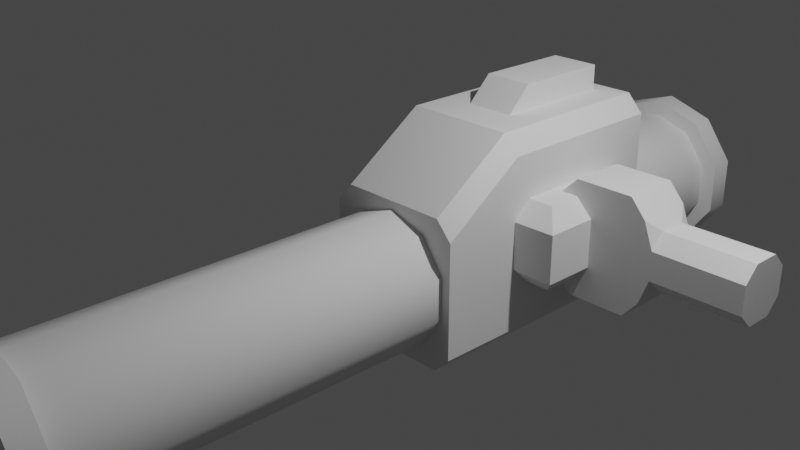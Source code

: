 # Source: rocket_launcher_2.blend  (saved by Blender 2.80.72; exported with 4.5.12 LTS)
import bpy
from mathutils import Matrix  # noqa: F401  (used for matrix-valued properties, if any)

bpy.ops.wm.read_factory_settings(use_empty=True)
scene = bpy.context.scene
scene.name = 'Scene'

# ---- collections
col_main = bpy.data.collections.new('Main'); scene.collection.children.link(col_main)
col_stuff = bpy.data.collections.new('Stuff'); scene.collection.children.link(col_stuff)
col_lights = bpy.data.collections.new('Lights'); col_stuff.children.link(col_lights)
col_cameras = bpy.data.collections.new('Cameras'); col_stuff.children.link(col_cameras)
col_prefabs = bpy.data.collections.new('Prefabs'); scene.collection.children.link(col_prefabs)
col_prefabs.hide_render = True
col_collection = bpy.data.collections.new('Collection'); scene.collection.children.link(col_collection)

# ---- materials (node trees are filled in below, after node groups)
mat_material = bpy.data.materials.new('Material')
mat_material.alpha_threshold = 0.0
mat_material.use_transparent_shadow = False
mat_material.roughness = 0.5
mat_material.line_color = (0.0, 0.0, 0.0, 1.0)

# ---- node groups
ng_auto_smooth = bpy.data.node_groups.new('Auto Smooth', 'GeometryNodeTree')
_s = ng_auto_smooth.interface.new_socket(name='Geometry', in_out='OUTPUT', socket_type='NodeSocketGeometry')
_s = ng_auto_smooth.interface.new_socket(name='Geometry', in_out='INPUT', socket_type='NodeSocketGeometry')
_s = ng_auto_smooth.interface.new_socket(name='Angle', in_out='INPUT', socket_type='NodeSocketFloat')
_s.subtype = 'ANGLE'
_s.min_value = 0.0
_s.max_value = 3.142
ng_auto_smooth.is_modifier = True
_N = ng_auto_smooth.nodes; _L = ng_auto_smooth.links
n0 = _N.new('NodeGroupOutput'); n0.name = 'Group Output'; n0.location = (480, -100)
n1 = _N.new('NodeGroupInput'); n1.name = 'Group Input'; n1.location = (-420, -300)
n2 = _N.new('NodeGroupInput'); n2.name = 'Group Input.001'; n2.location = (-60, -100)
n3 = _N.new('GeometryNodeSetShadeSmooth'); n3.name = 'Set Shade Smooth'; n3.location = (120, -100)
n3.domain = 'EDGE'
n4 = _N.new('GeometryNodeSetShadeSmooth'); n4.name = 'Set Shade Smooth.001'; n4.location = (300, -100)
n5 = _N.new('GeometryNodeInputMeshEdgeAngle'); n5.name = 'Edge Angle'; n5.location = (-420, -220)
n6 = _N.new('GeometryNodeInputEdgeSmooth'); n6.name = 'Is Edge Smooth'; n6.location = (-60, -160)
n7 = _N.new('GeometryNodeInputShadeSmooth'); n7.name = 'Is Face Smooth'; n7.location = (-240, -340)
n8 = _N.new('FunctionNodeBooleanMath'); n8.name = 'Boolean Math'; n8.location = (-60, -220)
n9 = _N.new('FunctionNodeCompare'); n9.name = 'Compare'; n9.location = (-240, -180)
n9.operation = 'LESS_EQUAL'
_L.new(n5.outputs[0], n9.inputs[0])
_L.new(n4.outputs[0], n0.inputs[0])
_L.new(n1.outputs[1], n9.inputs[1])
_L.new(n9.outputs[0], n8.inputs[0])
_L.new(n7.outputs[0], n8.inputs[1])
_L.new(n2.outputs[0], n3.inputs[0])
_L.new(n6.outputs[0], n3.inputs[1])
_L.new(n3.outputs[0], n4.inputs[0])
_L.new(n8.outputs[0], n3.inputs[2])
n0.is_active_output = True

# ---- material node trees
mat_material.use_nodes = True; mat_material.node_tree.nodes.clear()
_N = mat_material.node_tree.nodes; _L = mat_material.node_tree.links
n0 = _N.new('ShaderNodeOutputMaterial'); n0.name = 'Material Output'; n0.location = (300, 300)
n1 = _N.new('ShaderNodeBsdfPrincipled'); n1.name = 'Principled BSDF'; n1.location = (10, 300)
n1.distribution = 'GGX'
n1.subsurface_method = 'BURLEY'
n1.inputs[3].default_value = 1.45
n1.inputs[27].default_value = (0.0, 0.0, 0.0, 1.0)
n1.inputs[28].default_value = 1.0
_L.new(n1.outputs[0], n0.inputs[0])
n0.is_active_output = True

# ---- world
world_world = bpy.data.worlds.new('World'); scene.world = world_world
world_world.use_nodes = True; world_world.node_tree.nodes.clear()
_N = world_world.node_tree.nodes; _L = world_world.node_tree.links
n0 = _N.new('ShaderNodeOutputWorld'); n0.name = 'World Output'; n0.location = (300, 300)
n1 = _N.new('ShaderNodeBackground'); n1.name = 'Background'; n1.location = (10, 300)
n1.inputs[0].default_value = (0.05088, 0.05088, 0.05088, 1.0)
_L.new(n1.outputs[0], n0.inputs[0])
n0.is_active_output = True
world_world.color = (0.05088, 0.05088, 0.05088)
world_world.use_sun_shadow = False
world_world.sun_shadow_jitter_overblur = 0.0

# ---- cameras
cam_camera = bpy.data.cameras.new('Camera')
cam_camera.clip_end = 100.0
cam_camera.ortho_scale = 7.314
cam_camera.dof.focus_distance = 0.0
cam_camera.dof.aperture_fstop = 128.0

# ---- lights
light_light = bpy.data.lights.new('Light', 'POINT')
light_light.transmission_factor = 0.0
light_light.cutoff_distance = 30.0
light_light.energy = 1000.0
light_light.shadow_buffer_clip_start = 1.001
light_light.shadow_soft_size = 0.1
light_light.shadow_maximum_resolution = 0.002
light_light.use_absolute_resolution = True

# ---- meshes
me_circle = bpy.data.meshes.new('Circle')
me_circle.from_pydata([(0.0, 1.0, 5.0), (0.0, 8.345e-07, 5.0), (0.0, 1.0, 4.7), (0.0, 0.8, 4.7), (0.0, 0.8, -4.7), (0.0, 1.0, -4.7), (0.0, 1.0, -5.0), (0.0, -7.856e-07, -5.0), (0.0, 0.8, -0.8131)], [(0, 1), (2, 0), (3, 2), (8, 3), (5, 4), (6, 5), (7, 6), (4, 8)], [])
_uv = me_circle.uv_layers.new(name='UVMap')
_uv.uv.foreach_set('vector', [])
me_circle.use_remesh_preserve_volume = False
me_circle.use_remesh_preserve_attributes = False
me_circle.use_mirror_vertex_groups = False
me_circle.update()
me_cube = bpy.data.meshes.new('Cube')
me_cube.from_pydata([(-0.875, 3.013, 1.6), (-0.875, 3.013, -0.9), (-0.875, -0.1869, -0.9), (-0.875, -0.1869, 0.9), (-0.875, 0.8131, -0.9), (-0.875, 0.8131, 1.6), (0.675, 3.013, 1.6), (0.875, 3.013, 1.383), (0.875, 3.013, -0.7), (0.675, 3.013, -0.9), (0.675, -0.1869, -0.9), (0.875, -0.1869, -0.7), (0.875, -0.1869, 0.6813), (0.675, -0.1869, 0.9), (0.875, 0.8131, -0.7), (0.675, 0.8131, -0.9), (0.675, 0.8131, 1.6), (0.875, 0.8131, 1.382)], [], [(9, 15, 4, 1), (13, 16, 5, 3), (5, 0, 1, 4), (4, 2, 3, 5), (17, 14, 8, 7), (10, 11, 12, 13, 3, 2), (16, 6, 0, 5), (14, 17, 12, 11), (15, 10, 2, 4), (6, 16, 17, 7), (15, 9, 8, 14), (10, 15, 14, 11), (16, 13, 12, 17), (6, 7, 8, 9, 1, 0)])
me_cube.polygons.foreach_set('use_smooth', [True] * 14)
_uv = me_cube.uv_layers.new(name='UVMap')
_uv.uv.foreach_set('vector', [0.375, 0.5, 0.375, 0.5, 0.375, 0.5, 0.375, 0.5, 0.625, 0.75, 0.625, 0.5, 0.625, 0.5, 0.625, 0.75, 0.625, 0.5, 0.625, 0.5, 0.375, 0.5, 0.375, 0.5, 0.375, 0.5, 0.375, 0.75, 0.625, 0.75, 0.625, 0.5, 0.6032, 0.5, 0.395, 0.5, 0.395, 0.5, 0.6033, 0.5, 0.375, 0.75, 0.4028, 0.75, 0.5946, 0.75, 0.625, 0.75, 0.625, 0.75, 0.375, 0.75, 0.625, 0.5, 0.625, 0.5, 0.625, 0.5, 0.625, 0.5, 0.395, 0.5, 0.6032, 0.5, 0.5946, 0.75, 0.4028, 0.75, 0.375, 0.5, 0.375, 0.75, 0.375, 0.75, 0.375, 0.5, 0.625, 0.5, 0.625, 0.5, 0.6032, 0.5, 0.6033, 0.5, 0.375, 0.5, 0.375, 0.5, 0.395, 0.5, 0.395, 0.5, 0.375, 0.75, 0.375, 0.5, 0.395, 0.5, 0.4028, 0.75, 0.625, 0.5, 0.625, 0.75, 0.5946, 0.75, 0.6032, 0.5, 0.625, 0.5, 0.6033, 0.5, 0.395, 0.5, 0.375, 0.5, 0.375, 0.5, 0.625, 0.5])
me_cube.use_remesh_preserve_volume = False
me_cube.use_remesh_preserve_attributes = False
me_cube.use_mirror_vertex_groups = False
me_cube.update()
me_cube_005 = bpy.data.meshes.new('Cube.005')
me_cube_005.from_pydata([(-0.3, -0.9, -0.3), (-0.3, -0.3, 0.3), (-0.3, 0.9, -0.3), (-0.3, 0.9, 0.3), (0.3, -0.9, -0.3), (0.3, -0.3, 0.3), (0.3, 0.9, -0.3), (0.3, 0.9, 0.3)], [], [(0, 1, 3, 2), (2, 3, 7, 6), (6, 7, 5, 4), (4, 5, 1, 0), (2, 6, 4, 0), (7, 3, 1, 5)])
_uv = me_cube_005.uv_layers.new(name='UVMap')
_uv.uv.foreach_set('vector', [0.375, 0.0, 0.625, 0.0, 0.625, 0.25, 0.375, 0.25, 0.375, 0.25, 0.625, 0.25, 0.625, 0.5, 0.375, 0.5, 0.375, 0.5, 0.625, 0.5, 0.625, 0.75, 0.375, 0.75, 0.375, 0.75, 0.625, 0.75, 0.625, 1.0, 0.375, 1.0, 0.125, 0.5, 0.375, 0.5, 0.375, 0.75, 0.125, 0.75, 0.625, 0.5, 0.875, 0.5, 0.875, 0.75, 0.625, 0.75])
me_cube_005.use_remesh_preserve_volume = False
me_cube_005.use_remesh_preserve_attributes = False
me_cube_005.use_mirror_vertex_groups = False
me_cube_005.update()
me_cube_006 = bpy.data.meshes.new('Cube.006')
me_cube_006.from_pydata([(0.5, -1.1, 0.2897), (0.5, 0.8, 0.2897), (-0.5, -0.8767, -0.5), (-0.5, -1.1, -0.2767), (-0.5, -1.1, 0.2767), (-0.5, -0.8767, 0.5), (-0.5, 0.8, -0.2767), (-0.5, 0.5767, -0.5), (-0.5, 0.5767, 0.5), (-0.5, 0.8, 0.2767), (0.5, -1.1, -0.2897), (0.2897, -0.8767, -0.5), (0.2897, -0.8767, 0.5), (0.2897, 0.5767, -0.5), (0.5, 0.8, -0.2897), (0.2897, 0.5767, 0.5)], [], [(10, 0, 4, 3), (15, 8, 5, 12), (6, 9, 1, 14), (14, 1, 0, 10), (10, 11, 13, 14), (1, 15, 12, 0), (2, 3, 4, 5, 8, 9, 6, 7), (6, 14, 13, 7), (10, 3, 2, 11), (12, 5, 4, 0), (1, 9, 8, 15), (7, 13, 11, 2)])
me_cube_006.polygons.foreach_set('use_smooth', [True] * 12)
_uv = me_cube_006.uv_layers.new(name='UVMap')
_uv.uv.foreach_set('vector', [0.4276, 0.75, 0.5724, 0.75, 0.5692, 1.0, 0.4308, 1.0, 0.6776, 0.5558, 0.875, 0.5558, 0.875, 0.6942, 0.6776, 0.6942, 0.4308, 0.25, 0.5692, 0.25, 0.5724, 0.5, 0.4276, 0.5, 0.4276, 0.5, 0.5724, 0.5, 0.5724, 0.75, 0.4276, 0.75, 0.4276, 0.75, 0.3224, 0.6942, 0.3224, 0.5558, 0.4276, 0.5, 0.5724, 0.5, 0.6776, 0.5558, 0.6776, 0.6942, 0.5724, 0.75, 0.375, 0.05582, 0.4308, 0.0, 0.5692, 0.0, 0.625, 0.05582, 0.625, 0.1942, 0.5692, 0.25, 0.4308, 0.25, 0.375, 0.1942, 0.4308, 0.25, 0.4276, 0.5, 0.375, 0.4474, 0.375, 0.25, 0.4276, 0.75, 0.4308, 1.0, 0.375, 1.0, 0.375, 0.8026, 0.6776, 0.6942, 0.875, 0.6942, 0.875, 0.75, 0.6776, 0.75, 0.5724, 0.5, 0.5692, 0.25, 0.625, 0.25, 0.625, 0.4474, 0.125, 0.5558, 0.3224, 0.5558, 0.3224, 0.6942, 0.125, 0.6942])
me_cube_006.use_remesh_preserve_volume = False
me_cube_006.use_remesh_preserve_attributes = False
me_cube_006.use_mirror_vertex_groups = False
me_cube_006.update()
me_cube_007 = bpy.data.meshes.new('Cube.007')
me_cube_007.from_pydata([(-1.0, -0.5, -1.0), (-1.0, -0.5, 1.0), (-1.0, 0.5, -1.0), (-1.0, 0.5, 1.0), (2.029, 0.5, 0.0), (2.029, -0.5, 0.0), (-0.7, -0.5, 0.0), (-1.0, -0.5, 0.5), (-1.0, 0.5, 0.5), (-0.7, 0.5, 0.0), (-1.0, -0.5, -0.5), (0.4571, 0.5, 0.0), (-1.0, 0.5, -0.5), (0.4571, -0.5, 0.0), (-1.5, -0.5, 0.5), (-1.5, 0.5, 0.5), (-1.5, -0.5, -0.5), (-1.5, 0.5, -0.5), (0.0173, -0.5, 1.0), (0.0173, -0.5, 0.5), (0.0173, 0.5, 0.5), (0.0173, -0.5, -0.5), (0.0173, 0.5, 0.0), (0.0173, 0.5, 1.0), (0.0173, 0.5, -0.5), (0.0173, -0.5, -1.0), (0.0173, -0.5, 0.0), (0.0173, 0.5, -1.0), (2.029, 0.5, 0.2446), (2.029, 0.2446, 0.5), (2.029, -0.2446, 0.5), (2.029, -0.5, 0.2446), (0.4571, 0.2446, 0.5), (0.4571, 0.5, 0.2446), (0.2884, 0.5, 0.6918), (0.4571, -0.5, 0.2446), (0.4571, -0.2446, 0.5), (0.2884, -0.5, 0.6918), (0.4571, 0.5, -0.2446), (0.4571, 0.2446, -0.5), (0.2884, 0.5, -0.6918), (0.4571, -0.2446, -0.5), (0.4571, -0.5, -0.2446), (0.2884, -0.5, -0.6918), (2.029, 0.2446, -0.5), (2.029, 0.5, -0.2446), (2.029, -0.5, -0.2446), (2.029, -0.2446, -0.5)], [], [(3, 8, 15), (8, 3, 23, 20), (13, 35, 19, 26), (2, 17, 12), (35, 13, 5, 31), (41, 39, 44, 47), (27, 24, 38, 40), (21, 25, 43, 42), (6, 9, 12, 10), (9, 22, 24, 12), (11, 33, 28, 4), (37, 18, 19, 35), (4, 5, 46, 47, 44, 45), (9, 8, 20, 22), (24, 22, 11, 38), (12, 24, 27, 2), (6, 7, 8, 9), (14, 1, 3, 15), (16, 17, 2, 0), (8, 7, 14, 15), (7, 1, 14), (12, 17, 16, 10), (10, 16, 0), (40, 39, 41, 43, 25, 27), (25, 21, 10, 0), (19, 18, 1, 7), (38, 11, 4, 45), (21, 26, 6, 10), (32, 34, 23, 18, 37, 36), (26, 19, 7, 6), (18, 23, 3, 1), (27, 25, 0, 2), (13, 42, 46, 5), (22, 20, 33, 11), (4, 28, 29, 30, 31, 5), (13, 26, 21, 42), (43, 41, 42), (34, 32, 33), (38, 39, 40), (32, 36, 30, 29), (30, 36, 35, 31), (47, 46, 42, 41), (29, 28, 33, 32), (35, 36, 37), (45, 44, 39, 38), (34, 33, 20, 23)])
_uv = me_cube_007.uv_layers.new(name='UVMap')
_uv.uv.foreach_set('vector', [0.625, 0.25, 0.5625, 0.25, 0.5625, 0.25, 0.5625, 0.25, 0.625, 0.25, 0.625, 0.4486, 0.5625, 0.4028, 0.5, 0.75, 0.5306, 0.75, 0.5625, 0.8472, 0.5, 0.8599, 0.625, 0.25, 0.5625, 0.25, 0.5625, 0.25, 0.5306, 0.75, 0.5, 0.75, 0.5, 0.75, 0.5306, 0.75, 0.5625, 0.6861, 0.5625, 0.5639, 0.5625, 0.5639, 0.5625, 0.6861, 0.625, 0.4486, 0.5625, 0.4028, 0.5306, 0.5, 0.5865, 0.4803, 0.5625, 0.8472, 0.625, 0.75, 0.5865, 0.75, 0.5625, 0.75, 0.5, 0.0, 0.5, 0.25, 0.5625, 0.25, 0.5625, 0.0, 0.5, 0.25, 0.5, 0.3901, 0.5625, 0.4028, 0.5625, 0.25, 0.5, 0.5, 0.5306, 0.5, 0.5306, 0.5, 0.5, 0.5, 0.5865, 0.7697, 0.625, 0.8014, 0.5625, 0.8472, 0.5306, 0.75, 0.5, 0.5, 0.5, 0.75, 0.5306, 0.75, 0.5625, 0.6861, 0.5625, 0.5639, 0.5306, 0.5, 0.5, 0.25, 0.5625, 0.25, 0.5625, 0.4028, 0.5, 0.3901, 0.5625, 0.4028, 0.5, 0.3901, 0.5, 0.5, 0.5306, 0.5, 0.5625, 0.25, 0.5625, 0.4028, 0.625, 0.4486, 0.625, 0.25, 0.5, 0.0, 0.5625, 0.0, 0.5625, 0.25, 0.5, 0.25, 0.5625, 0.0, 0.625, 0.0, 0.625, 0.25, 0.5625, 0.25, 0.5625, 0.0, 0.5625, 0.25, 0.625, 0.25, 0.625, 0.0, 0.5625, 0.25, 0.5625, 0.0, 0.5625, 0.0, 0.5625, 0.25, 0.5625, 1.0, 0.625, 1.0, 0.5625, 1.0, 0.5625, 0.25, 0.5625, 0.25, 0.5625, 0.0, 0.5625, 0.0, 0.5625, 1.0, 0.5625, 1.0, 0.625, 1.0, 0.5865, 0.5, 0.5625, 0.5639, 0.5625, 0.6861, 0.5865, 0.75, 0.625, 0.75, 0.625, 0.5, 0.625, 0.8014, 0.5625, 0.8472, 0.5625, 1.0, 0.625, 1.0, 0.5625, 0.8472, 0.625, 0.8014, 0.625, 1.0, 0.5625, 1.0, 0.5306, 0.5, 0.5, 0.5, 0.5, 0.5, 0.5306, 0.5, 0.5625, 0.8472, 0.5, 0.8599, 0.5, 1.0, 0.5625, 1.0, 0.5625, 0.5639, 0.5865, 0.5, 0.625, 0.5, 0.625, 0.75, 0.5865, 0.75, 0.5625, 0.6861, 0.5, 0.8599, 0.5625, 0.8472, 0.5625, 1.0, 0.5, 1.0, 0.6764, 0.75, 0.6764, 0.5, 0.875, 0.5, 0.875, 0.75, 0.6764, 0.5, 0.6764, 0.75, 0.875, 0.75, 0.875, 0.5, 0.5, 0.75, 0.5306, 0.75, 0.5306, 0.75, 0.5, 0.75, 0.5, 0.3901, 0.5625, 0.4028, 0.5306, 0.5, 0.5, 0.5, 0.5, 0.5, 0.5306, 0.5, 0.5625, 0.5639, 0.5625, 0.6861, 0.5306, 0.75, 0.5, 0.75, 0.5, 0.75, 0.5, 0.8599, 0.5625, 0.8472, 0.5306, 0.75, 0.5865, 0.75, 0.5625, 0.6861, 0.5625, 0.75, 0.5865, 0.5, 0.5625, 0.5639, 0.5625, 0.5, 0.5306, 0.5, 0.5625, 0.5, 0.5625, 0.4627, 0.5625, 0.5639, 0.5625, 0.6861, 0.5625, 0.6861, 0.5625, 0.5639, 0.5625, 0.6861, 0.5625, 0.6861, 0.5306, 0.75, 0.5306, 0.75, 0.5625, 0.6861, 0.5306, 0.75, 0.5306, 0.75, 0.5625, 0.6861, 0.5625, 0.5639, 0.5306, 0.5, 0.5306, 0.5, 0.5625, 0.5639, 0.5306, 0.75, 0.5625, 0.75, 0.5625, 0.7873, 0.5306, 0.5, 0.5625, 0.5639, 0.5625, 0.5639, 0.5306, 0.5, 0.5865, 0.5, 0.5625, 0.5, 0.5625, 0.4028, 0.625, 0.5])
me_cube_007.use_remesh_preserve_volume = False
me_cube_007.use_remesh_preserve_attributes = False
me_cube_007.use_mirror_vertex_groups = False
me_cube_007.update()
me_cube_004 = bpy.data.meshes.new('Cube.004')
me_cube_004.from_pydata([(1.0, 1.0, 1.0), (1.0, 1.0, -1.0), (1.0, -1.0, 1.0), (1.0, -1.0, -1.0), (-1.0, 1.0, 1.0), (-1.0, 1.0, -1.0), (-1.0, -1.0, 1.0), (-1.0, -1.0, -1.0)], [], [(0, 4, 6, 2), (3, 2, 6, 7), (7, 6, 4, 5), (5, 1, 3, 7), (1, 0, 2, 3), (5, 4, 0, 1)])
_uv = me_cube_004.uv_layers.new(name='UVMap')
_uv.uv.foreach_set('vector', [0.375, 0.0, 0.625, 0.0, 0.625, 0.25, 0.375, 0.25, 0.375, 0.25, 0.625, 0.25, 0.625, 0.5, 0.375, 0.5, 0.375, 0.5, 0.625, 0.5, 0.625, 0.75, 0.375, 0.75, 0.375, 0.75, 0.625, 0.75, 0.625, 1.0, 0.375, 1.0, 0.125, 0.5, 0.375, 0.5, 0.375, 0.75, 0.125, 0.75, 0.625, 0.5, 0.875, 0.5, 0.875, 0.75, 0.625, 0.75])
me_cube_004.materials.append(mat_material)
me_cube_004.use_remesh_preserve_volume = False
me_cube_004.use_remesh_preserve_attributes = False
me_cube_004.use_mirror_vertex_groups = False
me_cube_004.update()
me_cube_001 = bpy.data.meshes.new('Cube.001')
me_cube_001.from_pydata([(1.0, 1.0, -1.0), (1.0, -1.0, -1.0), (-1.0, 1.0, -1.0), (0.0, 0.0, 1.0), (-1.0, -1.0, -1.0)], [], [(1, 3, 4), (4, 3, 2), (2, 0, 1, 4), (0, 3, 1), (2, 3, 0)])
_uv = me_cube_001.uv_layers.new(name='UVMap')
_uv.uv.foreach_set('vector', [0.375, 0.25, 0.625, 0.5, 0.375, 0.5, 0.375, 0.5, 0.625, 0.75, 0.375, 0.75, 0.375, 0.75, 0.625, 0.75, 0.625, 1.0, 0.375, 1.0, 0.125, 0.5, 0.375, 0.75, 0.125, 0.75, 0.625, 0.5, 0.875, 0.75, 0.625, 0.75])
me_cube_001.materials.append(mat_material)
me_cube_001.use_remesh_preserve_volume = False
me_cube_001.use_remesh_preserve_attributes = False
me_cube_001.use_mirror_vertex_groups = False
me_cube_001.update()
me_cylinder_001 = bpy.data.meshes.new('Cylinder.001')
me_cylinder_001.from_pydata([(0.0, 1.0, -1.0), (0.0, 1.0, 1.0), (0.1951, 0.9808, -1.0), (0.1951, 0.9808, 1.0), (0.3827, 0.9239, -1.0), (0.3827, 0.9239, 1.0), (0.5556, 0.8315, -1.0), (0.5556, 0.8315, 1.0), (0.7071, 0.7071, -1.0), (0.7071, 0.7071, 1.0), (0.8315, 0.5556, -1.0), (0.8315, 0.5556, 1.0), (0.9239, 0.3827, -1.0), (0.9239, 0.3827, 1.0), (0.9808, 0.1951, -1.0), (0.9808, 0.1951, 1.0), (1.0, 7.55e-08, -1.0), (1.0, 7.55e-08, 1.0), (0.9808, -0.1951, -1.0), (0.9808, -0.1951, 1.0), (0.9239, -0.3827, -1.0), (0.9239, -0.3827, 1.0), (0.8315, -0.5556, -1.0), (0.8315, -0.5556, 1.0), (0.7071, -0.7071, -1.0), (0.7071, -0.7071, 1.0), (0.5556, -0.8315, -1.0), (0.5556, -0.8315, 1.0), (0.3827, -0.9239, -1.0), (0.3827, -0.9239, 1.0), (0.1951, -0.9808, -1.0), (0.1951, -0.9808, 1.0), (-3.258e-07, -1.0, -1.0), (-3.258e-07, -1.0, 1.0), (-0.1951, -0.9808, -1.0), (-0.1951, -0.9808, 1.0), (-0.3827, -0.9239, -1.0), (-0.3827, -0.9239, 1.0), (-0.5556, -0.8315, -1.0), (-0.5556, -0.8315, 1.0), (-0.7071, -0.7071, -1.0), (-0.7071, -0.7071, 1.0), (-0.8315, -0.5556, -1.0), (-0.8315, -0.5556, 1.0), (-0.9239, -0.3827, -1.0), (-0.9239, -0.3827, 1.0), (-0.9808, -0.1951, -1.0), (-0.9808, -0.1951, 1.0), (-1.0, 9.656e-07, -1.0), (-1.0, 9.656e-07, 1.0), (-0.9808, 0.1951, -1.0), (-0.9808, 0.1951, 1.0), (-0.9239, 0.3827, -1.0), (-0.9239, 0.3827, 1.0), (-0.8315, 0.5556, -1.0), (-0.8315, 0.5556, 1.0), (-0.7071, 0.7071, -1.0), (-0.7071, 0.7071, 1.0), (-0.5556, 0.8315, -1.0), (-0.5556, 0.8315, 1.0), (-0.3827, 0.9239, -1.0), (-0.3827, 0.9239, 1.0), (-0.1951, 0.9808, -1.0), (-0.1951, 0.9808, 1.0)], [], [(0, 1, 3, 2), (2, 3, 5, 4), (4, 5, 7, 6), (6, 7, 9, 8), (8, 9, 11, 10), (10, 11, 13, 12), (12, 13, 15, 14), (14, 15, 17, 16), (16, 17, 19, 18), (18, 19, 21, 20), (20, 21, 23, 22), (22, 23, 25, 24), (24, 25, 27, 26), (26, 27, 29, 28), (28, 29, 31, 30), (30, 31, 33, 32), (32, 33, 35, 34), (34, 35, 37, 36), (36, 37, 39, 38), (38, 39, 41, 40), (40, 41, 43, 42), (42, 43, 45, 44), (44, 45, 47, 46), (46, 47, 49, 48), (48, 49, 51, 50), (50, 51, 53, 52), (52, 53, 55, 54), (54, 55, 57, 56), (56, 57, 59, 58), (58, 59, 61, 60), (3, 1, 63, 61, 59, 57, 55, 53, 51, 49, 47, 45, 43, 41, 39, 37, 35, 33, 31, 29, 27, 25, 23, 21, 19, 17, 15, 13, 11, 9, 7, 5), (60, 61, 63, 62), (62, 63, 1, 0), (0, 2, 4, 6, 8, 10, 12, 14, 16, 18, 20, 22, 24, 26, 28, 30, 32, 34, 36, 38, 40, 42, 44, 46, 48, 50, 52, 54, 56, 58, 60, 62)])
_uv = me_cylinder_001.uv_layers.new(name='UVMap')
_uv.uv.foreach_set('vector', [1.0, 0.5, 1.0, 1.0, 0.9688, 1.0, 0.9688, 0.5, 0.9688, 0.5, 0.9688, 1.0, 0.9375, 1.0, 0.9375, 0.5, 0.9375, 0.5, 0.9375, 1.0, 0.9062, 1.0, 0.9062, 0.5, 0.9062, 0.5, 0.9062, 1.0, 0.875, 1.0, 0.875, 0.5, 0.875, 0.5, 0.875, 1.0, 0.8438, 1.0, 0.8438, 0.5, 0.8438, 0.5, 0.8438, 1.0, 0.8125, 1.0, 0.8125, 0.5, 0.8125, 0.5, 0.8125, 1.0, 0.7812, 1.0, 0.7812, 0.5, 0.7812, 0.5, 0.7812, 1.0, 0.75, 1.0, 0.75, 0.5, 0.75, 0.5, 0.75, 1.0, 0.7188, 1.0, 0.7188, 0.5, 0.7188, 0.5, 0.7188, 1.0, 0.6875, 1.0, 0.6875, 0.5, 0.6875, 0.5, 0.6875, 1.0, 0.6562, 1.0, 0.6562, 0.5, 0.6562, 0.5, 0.6562, 1.0, 0.625, 1.0, 0.625, 0.5, 0.625, 0.5, 0.625, 1.0, 0.5938, 1.0, 0.5938, 0.5, 0.5938, 0.5, 0.5938, 1.0, 0.5625, 1.0, 0.5625, 0.5, 0.5625, 0.5, 0.5625, 1.0, 0.5312, 1.0, 0.5312, 0.5, 0.5312, 0.5, 0.5312, 1.0, 0.5, 1.0, 0.5, 0.5, 0.5, 0.5, 0.5, 1.0, 0.4688, 1.0, 0.4688, 0.5, 0.4688, 0.5, 0.4688, 1.0, 0.4375, 1.0, 0.4375, 0.5, 0.4375, 0.5, 0.4375, 1.0, 0.4062, 1.0, 0.4062, 0.5, 0.4062, 0.5, 0.4062, 1.0, 0.375, 1.0, 0.375, 0.5, 0.375, 0.5, 0.375, 1.0, 0.3438, 1.0, 0.3438, 0.5, 0.3438, 0.5, 0.3438, 1.0, 0.3125, 1.0, 0.3125, 0.5, 0.3125, 0.5, 0.3125, 1.0, 0.2812, 1.0, 0.2812, 0.5, 0.2812, 0.5, 0.2812, 1.0, 0.25, 1.0, 0.25, 0.5, 0.25, 0.5, 0.25, 1.0, 0.2188, 1.0, 0.2188, 0.5, 0.2188, 0.5, 0.2188, 1.0, 0.1875, 1.0, 0.1875, 0.5, 0.1875, 0.5, 0.1875, 1.0, 0.1562, 1.0, 0.1562, 0.5, 0.1562, 0.5, 0.1562, 1.0, 0.125, 1.0, 0.125, 0.5, 0.125, 0.5, 0.125, 1.0, 0.09375, 1.0, 0.09375, 0.5, 0.09375, 0.5, 0.09375, 1.0, 0.0625, 1.0, 0.0625, 0.5, 0.2968, 0.4854, 0.25, 0.49, 0.2032, 0.4854, 0.1582, 0.4717, 0.1167, 0.4496, 0.08029, 0.4197, 0.05045, 0.3833, 0.02827, 0.3418, 0.01461, 0.2968, 0.01, 0.25, 0.01461, 0.2032, 0.02827, 0.1582, 0.05045, 0.1167, 0.08029, 0.08029, 0.1167, 0.05045, 0.1582, 0.02827, 0.2032, 0.01461, 0.25, 0.01, 0.2968, 0.01461, 0.3418, 0.02827, 0.3833, 0.05045, 0.4197, 0.08029, 0.4496, 0.1167, 0.4717, 0.1582, 0.4854, 0.2032, 0.49, 0.25, 0.4854, 0.2968, 0.4717, 0.3418, 0.4496, 0.3833, 0.4197, 0.4197, 0.3833, 0.4496, 0.3418, 0.4717, 0.0625, 0.5, 0.0625, 1.0, 0.03125, 1.0, 0.03125, 0.5, 0.03125, 0.5, 0.03125, 1.0, 0.0, 1.0, 0.0, 0.5, 0.75, 0.49, 0.7968, 0.4854, 0.8418, 0.4717, 0.8833, 0.4496, 0.9197, 0.4197, 0.9496, 0.3833, 0.9717, 0.3418, 0.9854, 0.2968, 0.99, 0.25, 0.9854, 0.2032, 0.9717, 0.1582, 0.9496, 0.1167, 0.9197, 0.08029, 0.8833, 0.05045, 0.8418, 0.02827, 0.7968, 0.01461, 0.75, 0.01, 0.7032, 0.01461, 0.6582, 0.02827, 0.6167, 0.05045, 0.5803, 0.08029, 0.5504, 0.1167, 0.5283, 0.1582, 0.5146, 0.2032, 0.51, 0.25, 0.5146, 0.2968, 0.5283, 0.3418, 0.5504, 0.3833, 0.5803, 0.4197, 0.6167, 0.4496, 0.6582, 0.4717, 0.7032, 0.4854])
me_cylinder_001.use_remesh_preserve_volume = False
me_cylinder_001.use_remesh_preserve_attributes = False
me_cylinder_001.use_mirror_vertex_groups = False
me_cylinder_001.update()
me_cylinder_002 = bpy.data.meshes.new('Cylinder.002')
me_cylinder_002.from_pydata([(0.4142, 1.0, -1.0), (0.4142, 1.0, 1.0), (1.0, 0.4142, -1.0), (1.0, 0.4142, 1.0), (1.0, -0.4142, -1.0), (1.0, -0.4142, 1.0), (0.4142, -1.0, -1.0), (0.4142, -1.0, 1.0), (-0.4142, -1.0, -1.0), (-0.4142, -1.0, 1.0), (-1.0, -0.4142, -1.0), (-1.0, -0.4142, 1.0), (-1.0, 0.4142, -1.0), (-1.0, 0.4142, 1.0), (-0.4142, 1.0, -1.0), (-0.4142, 1.0, 1.0)], [], [(0, 1, 3, 2), (2, 3, 5, 4), (4, 5, 7, 6), (6, 7, 9, 8), (8, 9, 11, 10), (10, 11, 13, 12), (3, 1, 15, 13, 11, 9, 7, 5), (12, 13, 15, 14), (14, 15, 1, 0), (0, 2, 4, 6, 8, 10, 12, 14)])
_uv = me_cylinder_002.uv_layers.new(name='UVMap')
_uv.uv.foreach_set('vector', [1.0, 0.5, 1.0, 1.0, 0.875, 1.0, 0.875, 0.5, 0.875, 0.5, 0.875, 1.0, 0.75, 1.0, 0.75, 0.5, 0.75, 0.5, 0.75, 1.0, 0.625, 1.0, 0.625, 0.5, 0.625, 0.5, 0.625, 1.0, 0.5, 1.0, 0.5, 0.5, 0.5, 0.5, 0.5, 1.0, 0.375, 1.0, 0.375, 0.5, 0.375, 0.5, 0.375, 1.0, 0.25, 1.0, 0.25, 0.5, 0.4197, 0.4197, 0.25, 0.49, 0.08029, 0.4197, 0.01, 0.25, 0.08029, 0.08029, 0.25, 0.01, 0.4197, 0.08029, 0.49, 0.25, 0.25, 0.5, 0.25, 1.0, 0.125, 1.0, 0.125, 0.5, 0.125, 0.5, 0.125, 1.0, 0.0, 1.0, 0.0, 0.5, 0.75, 0.49, 0.9197, 0.4197, 0.99, 0.25, 0.9197, 0.08029, 0.75, 0.01, 0.5803, 0.08029, 0.51, 0.25, 0.5803, 0.4197])
me_cylinder_002.use_remesh_preserve_volume = False
me_cylinder_002.use_remesh_preserve_attributes = False
me_cylinder_002.use_mirror_vertex_groups = False
me_cylinder_002.update()
me_cube_002 = bpy.data.meshes.new('Cube.002')
me_cube_002.from_pydata([(0.9, 1.0, 0.9), (0.9, 0.9, 1.0), (1.0, 0.9, 0.9), (0.9, 0.9, -1.0), (0.9, 1.0, -0.9), (1.0, 0.9, -0.9), (1.0, -0.9, 0.9), (0.9, -0.9, 1.0), (0.9, -1.0, 0.9), (1.0, -0.9, -0.9), (0.9, -1.0, -0.9), (0.9, -0.9, -1.0), (-0.9, 1.0, 0.9), (-1.0, 0.9, 0.9), (-0.9, 0.9, 1.0), (-1.0, 0.9, -0.9), (-0.9, 1.0, -0.9), (-0.9, 0.9, -1.0), (-1.0, -0.9, 0.9), (-0.9, -1.0, 0.9), (-0.9, -0.9, 1.0), (-0.9, -0.9, -1.0), (-0.9, -1.0, -0.9), (-1.0, -0.9, -0.9)], [], [(17, 3, 11, 21), (23, 18, 13, 15), (10, 8, 19, 22), (1, 14, 20, 7), (5, 2, 6, 9), (0, 1, 2), (3, 4, 5), (6, 7, 8), (9, 10, 11), (12, 13, 14), (15, 16, 17), (18, 19, 20), (21, 22, 23), (17, 21, 23, 15), (3, 17, 16, 4), (2, 5, 4, 0), (22, 19, 18, 23), (8, 10, 9, 6), (12, 16, 15, 13), (7, 20, 19, 8), (1, 7, 6, 2), (21, 11, 10, 22), (20, 14, 13, 18), (14, 1, 0, 12), (11, 3, 5, 9), (16, 12, 0, 4)])
_uv = me_cube_002.uv_layers.new(name='UVMap')
_uv.uv.foreach_set('vector', [0.3875, 0.7625, 0.6125, 0.7625, 0.6125, 0.9875, 0.3875, 0.9875, 0.3875, 0.5125, 0.6125, 0.5125, 0.6125, 0.7375, 0.3875, 0.7375, 0.3875, 0.2625, 0.6125, 0.2625, 0.6125, 0.4875, 0.3875, 0.4875, 0.3875, 0.0125, 0.6125, 0.0125, 0.6125, 0.2375, 0.3875, 0.2375, 0.1375, 0.5125, 0.3625, 0.5125, 0.3625, 0.7375, 0.1375, 0.7375, 0.8625, 0.7375, 0.875, 0.7375, 0.8625, 0.75, 0.6125, 0.7625, 0.6125, 0.75, 0.625, 0.7625, 0.3625, 0.7375, 0.375, 0.7375, 0.3625, 0.75, 0.1375, 0.7375, 0.1375, 0.75, 0.125, 0.7375, 0.8625, 0.5125, 0.8625, 0.5, 0.875, 0.5125, 0.3875, 0.7375, 0.3875, 0.75, 0.375, 0.7375, 0.6125, 0.5125, 0.6125, 0.5, 0.625, 0.5125, 0.3875, 0.9875, 0.3875, 1.0, 0.375, 0.9875, 0.3875, 0.7625, 0.3875, 0.9875, 0.375, 0.9875, 0.375, 0.7625, 0.6125, 0.7625, 0.3875, 0.7625, 0.3875, 0.75, 0.6125, 0.75, 0.3625, 0.5125, 0.1375, 0.5125, 0.1375, 0.5, 0.3625, 0.5, 0.3875, 0.4875, 0.6125, 0.4875, 0.6125, 0.5125, 0.3875, 0.5125, 0.6125, 0.2625, 0.3875, 0.2625, 0.3875, 0.25, 0.6125, 0.25, 0.8625, 0.5125, 0.6375, 0.5125, 0.6375, 0.5, 0.8625, 0.5, 0.3875, 0.2375, 0.6125, 0.2375, 0.6125, 0.25, 0.3875, 0.25, 0.3875, 0.0125, 0.3875, 0.2375, 0.375, 0.2375, 0.375, 0.0125, 0.3875, 0.9875, 0.6125, 0.9875, 0.6125, 1.0, 0.3875, 1.0, 0.6125, 0.2375, 0.6125, 0.0125, 0.625, 0.0125, 0.625, 0.2375, 0.6125, 0.0125, 0.3875, 0.0125, 0.3875, 0.0, 0.6125, 0.0, 0.6125, 0.9875, 0.6125, 0.7625, 0.625, 0.7625, 0.625, 0.9875, 0.6375, 0.5125, 0.8625, 0.5125, 0.8625, 0.7375, 0.6375, 0.7375])
me_cube_002.materials.append(mat_material)
me_cube_002.use_remesh_preserve_volume = False
me_cube_002.use_remesh_preserve_attributes = False
me_cube_002.use_mirror_vertex_groups = False
me_cube_002.update()
me_cube_003 = bpy.data.meshes.new('Cube.003')
me_cube_003.from_pydata([(1.0, 0.75, 1.0), (0.75, 1.0, 1.0), (0.75, 1.0, -1.0), (1.0, 0.75, -1.0), (0.75, -1.0, 1.0), (1.0, -0.75, 1.0), (1.0, -0.75, -1.0), (0.75, -1.0, -1.0), (-0.75, 1.0, 1.0), (-1.0, 0.75, 1.0), (-1.0, 0.75, -1.0), (-0.75, 1.0, -1.0), (-1.0, -0.75, 1.0), (-0.75, -1.0, 1.0), (-0.75, -1.0, -1.0), (-1.0, -0.75, -1.0)], [], [(10, 11, 2, 3, 6, 7, 14, 15), (15, 12, 9, 10), (7, 4, 13, 14), (0, 1, 8, 9, 12, 13, 4, 5), (3, 0, 5, 6), (0, 3, 2, 1), (14, 13, 12, 15), (4, 7, 6, 5), (8, 11, 10, 9), (11, 8, 1, 2)])
_uv = me_cube_003.uv_layers.new(name='UVMap')
_uv.uv.foreach_set('vector', [0.375, 0.7812, 0.4062, 0.75, 0.5938, 0.75, 0.625, 0.7812, 0.625, 0.9688, 0.5938, 1.0, 0.4062, 1.0, 0.375, 0.9688, 0.375, 0.5312, 0.625, 0.5312, 0.625, 0.7188, 0.375, 0.7188, 0.375, 0.2812, 0.625, 0.2812, 0.625, 0.4688, 0.375, 0.4688, 0.375, 0.03125, 0.4062, 0.0, 0.5938, 0.0, 0.625, 0.03125, 0.625, 0.2188, 0.5938, 0.25, 0.4062, 0.25, 0.375, 0.2188, 0.125, 0.5312, 0.375, 0.5312, 0.375, 0.7188, 0.125, 0.7188, 0.375, 0.5312, 0.125, 0.5312, 0.125, 0.5, 0.375, 0.5, 0.375, 0.4688, 0.625, 0.4688, 0.625, 0.5312, 0.375, 0.5312, 0.625, 0.2812, 0.375, 0.2812, 0.375, 0.25, 0.625, 0.25, 0.875, 0.5312, 0.625, 0.5312, 0.625, 0.5, 0.875, 0.5, 0.625, 0.5312, 0.875, 0.5312, 0.875, 0.7188, 0.625, 0.7188])
me_cube_003.materials.append(mat_material)
me_cube_003.use_remesh_preserve_volume = False
me_cube_003.use_remesh_preserve_attributes = False
me_cube_003.use_mirror_vertex_groups = False
me_cube_003.update()
me_cylinder_003 = bpy.data.meshes.new('Cylinder.003')
me_cylinder_003.from_pydata([(0.0, 1.0, -1.0), (1.192e-07, 0.0, 1.0), (0.1951, 0.9808, -1.0), (0.3827, 0.9239, -1.0), (0.5556, 0.8315, -1.0), (0.7071, 0.7071, -1.0), (0.8315, 0.5556, -1.0), (0.9239, 0.3827, -1.0), (0.9808, 0.1951, -1.0), (1.0, 7.55e-08, -1.0), (0.9808, -0.1951, -1.0), (0.9239, -0.3827, -1.0), (0.8315, -0.5556, -1.0), (0.7071, -0.7071, -1.0), (0.5556, -0.8315, -1.0), (0.3827, -0.9239, -1.0), (0.1951, -0.9808, -1.0), (-3.258e-07, -1.0, -1.0), (-0.1951, -0.9808, -1.0), (-0.3827, -0.9239, -1.0), (-0.5556, -0.8315, -1.0), (-0.7071, -0.7071, -1.0), (-0.8315, -0.5556, -1.0), (-0.9239, -0.3827, -1.0), (-0.9808, -0.1951, -1.0), (-1.0, 9.656e-07, -1.0), (-0.9808, 0.1951, -1.0), (-0.9239, 0.3827, -1.0), (-0.8315, 0.5556, -1.0), (-0.7071, 0.7071, -1.0), (-0.5556, 0.8315, -1.0), (-0.3827, 0.9239, -1.0), (-0.1951, 0.9808, -1.0)], [], [(0, 1, 2), (2, 1, 3), (3, 1, 4), (4, 1, 5), (5, 1, 6), (6, 1, 7), (7, 1, 8), (8, 1, 9), (9, 1, 10), (10, 1, 11), (11, 1, 12), (12, 1, 13), (13, 1, 14), (14, 1, 15), (15, 1, 16), (16, 1, 17), (17, 1, 18), (18, 1, 19), (19, 1, 20), (20, 1, 21), (21, 1, 22), (22, 1, 23), (23, 1, 24), (24, 1, 25), (25, 1, 26), (26, 1, 27), (27, 1, 28), (28, 1, 29), (29, 1, 30), (30, 1, 31), (31, 1, 32), (32, 1, 0), (0, 2, 3, 4, 5, 6, 7, 8, 9, 10, 11, 12, 13, 14, 15, 16, 17, 18, 19, 20, 21, 22, 23, 24, 25, 26, 27, 28, 29, 30, 31, 32)])
_uv = me_cylinder_003.uv_layers.new(name='UVMap')
_uv.uv.foreach_set('vector', [1.0, 0.5, 0.9688, 1.0, 0.9688, 0.5, 0.9688, 0.5, 0.9375, 1.0, 0.9375, 0.5, 0.9375, 0.5, 0.9062, 1.0, 0.9062, 0.5, 0.9062, 0.5, 0.875, 1.0, 0.875, 0.5, 0.875, 0.5, 0.8438, 1.0, 0.8438, 0.5, 0.8438, 0.5, 0.8125, 1.0, 0.8125, 0.5, 0.8125, 0.5, 0.7812, 1.0, 0.7812, 0.5, 0.7812, 0.5, 0.75, 1.0, 0.75, 0.5, 0.75, 0.5, 0.7188, 1.0, 0.7188, 0.5, 0.7188, 0.5, 0.6875, 1.0, 0.6875, 0.5, 0.6875, 0.5, 0.6562, 1.0, 0.6562, 0.5, 0.6562, 0.5, 0.625, 1.0, 0.625, 0.5, 0.625, 0.5, 0.5938, 1.0, 0.5938, 0.5, 0.5938, 0.5, 0.5625, 1.0, 0.5625, 0.5, 0.5625, 0.5, 0.5312, 1.0, 0.5312, 0.5, 0.5312, 0.5, 0.5, 1.0, 0.5, 0.5, 0.5, 0.5, 0.4688, 1.0, 0.4688, 0.5, 0.4688, 0.5, 0.4375, 1.0, 0.4375, 0.5, 0.4375, 0.5, 0.4062, 1.0, 0.4062, 0.5, 0.4062, 0.5, 0.375, 1.0, 0.375, 0.5, 0.375, 0.5, 0.3438, 1.0, 0.3438, 0.5, 0.3438, 0.5, 0.3125, 1.0, 0.3125, 0.5, 0.3125, 0.5, 0.2812, 1.0, 0.2812, 0.5, 0.2812, 0.5, 0.25, 1.0, 0.25, 0.5, 0.25, 0.5, 0.2188, 1.0, 0.2188, 0.5, 0.2188, 0.5, 0.1875, 1.0, 0.1875, 0.5, 0.1875, 0.5, 0.1562, 1.0, 0.1562, 0.5, 0.1562, 0.5, 0.125, 1.0, 0.125, 0.5, 0.125, 0.5, 0.09375, 1.0, 0.09375, 0.5, 0.09375, 0.5, 0.0625, 1.0, 0.0625, 0.5, 0.0625, 0.5, 0.03125, 1.0, 0.03125, 0.5, 0.03125, 0.5, 0.0, 1.0, 0.0, 0.5, 0.75, 0.49, 0.7968, 0.4854, 0.8418, 0.4717, 0.8833, 0.4496, 0.9197, 0.4197, 0.9496, 0.3833, 0.9717, 0.3418, 0.9854, 0.2968, 0.99, 0.25, 0.9854, 0.2032, 0.9717, 0.1582, 0.9496, 0.1167, 0.9197, 0.08029, 0.8833, 0.05045, 0.8418, 0.02827, 0.7968, 0.01461, 0.75, 0.01, 0.7032, 0.01461, 0.6582, 0.02827, 0.6167, 0.05045, 0.5803, 0.08029, 0.5504, 0.1167, 0.5283, 0.1582, 0.5146, 0.2032, 0.51, 0.25, 0.5146, 0.2968, 0.5283, 0.3418, 0.5504, 0.3833, 0.5803, 0.4197, 0.6167, 0.4496, 0.6582, 0.4717, 0.7032, 0.4854])
_ca = me_cylinder_003.color_attributes.new('Col', 'BYTE_COLOR', 'CORNER')
_ca.data.foreach_set('color', [1.0, 1.0, 1.0, 1.0, 1.0, 1.0, 1.0, 1.0, 1.0, 1.0, 1.0, 1.0, 1.0, 1.0, 1.0, 1.0, 1.0, 1.0, 1.0, 1.0, 1.0, 1.0, 1.0, 1.0, 1.0, 1.0, 1.0, 1.0, 1.0, 1.0, 1.0, 1.0, 1.0, 1.0, 1.0, 1.0, 1.0, 1.0, 1.0, 1.0, 1.0, 1.0, 1.0, 1.0, 1.0, 1.0, 1.0, 1.0, 1.0, 1.0, 1.0, 1.0, 1.0, 1.0, 1.0, 1.0, 1.0, 1.0, 1.0, 1.0, 1.0, 1.0, 1.0, 1.0, 1.0, 1.0, 1.0, 1.0, 1.0, 1.0, 1.0, 1.0, 1.0, 1.0, 1.0, 1.0, 1.0, 1.0, 1.0, 1.0, 1.0, 1.0, 1.0, 1.0, 1.0, 1.0, 1.0, 1.0, 1.0, 1.0, 1.0, 1.0, 1.0, 1.0, 1.0, 1.0, 1.0, 1.0, 1.0, 1.0, 1.0, 1.0, 1.0, 1.0, 1.0, 1.0, 1.0, 1.0, 1.0, 1.0, 1.0, 1.0, 1.0, 1.0, 1.0, 1.0, 1.0, 1.0, 1.0, 1.0, 1.0, 1.0, 1.0, 1.0, 1.0, 1.0, 1.0, 1.0, 1.0, 1.0, 1.0, 1.0, 1.0, 1.0, 1.0, 1.0, 1.0, 1.0, 1.0, 1.0, 1.0, 1.0, 1.0, 1.0, 1.0, 1.0, 1.0, 1.0, 1.0, 1.0, 1.0, 1.0, 1.0, 1.0, 1.0, 1.0, 1.0, 1.0, 1.0, 1.0, 1.0, 1.0, 1.0, 1.0, 1.0, 1.0, 1.0, 1.0, 1.0, 1.0, 1.0, 1.0, 1.0, 1.0, 1.0, 1.0, 1.0, 1.0, 1.0, 1.0, 1.0, 1.0, 1.0, 1.0, 1.0, 1.0, 1.0, 1.0, 1.0, 1.0, 1.0, 1.0, 1.0, 1.0, 1.0, 1.0, 1.0, 1.0, 1.0, 1.0, 1.0, 1.0, 1.0, 1.0, 1.0, 1.0, 1.0, 1.0, 1.0, 1.0, 1.0, 1.0, 1.0, 1.0, 1.0, 1.0, 1.0, 1.0, 1.0, 1.0, 1.0, 1.0, 1.0, 1.0, 1.0, 1.0, 1.0, 1.0, 1.0, 1.0, 1.0, 1.0, 1.0, 1.0, 1.0, 1.0, 1.0, 1.0, 1.0, 1.0, 1.0, 1.0, 1.0, 1.0, 1.0, 1.0, 1.0, 1.0, 1.0, 1.0, 1.0, 1.0, 1.0, 1.0, 1.0, 1.0, 1.0, 1.0, 1.0, 1.0, 1.0, 1.0, 1.0, 1.0, 1.0, 1.0, 1.0, 1.0, 1.0, 1.0, 1.0, 1.0, 1.0, 1.0, 1.0, 1.0, 1.0, 1.0, 1.0, 1.0, 1.0, 1.0, 1.0, 1.0, 1.0, 1.0, 1.0, 1.0, 1.0, 1.0, 1.0, 1.0, 1.0, 1.0, 1.0, 1.0, 1.0, 1.0, 1.0, 1.0, 1.0, 1.0, 1.0, 1.0, 1.0, 1.0, 1.0, 1.0, 1.0, 1.0, 1.0, 1.0, 1.0, 1.0, 1.0, 1.0, 1.0, 1.0, 1.0, 1.0, 1.0, 1.0, 1.0, 1.0, 1.0, 1.0, 1.0, 1.0, 1.0, 1.0, 1.0, 1.0, 1.0, 1.0, 1.0, 1.0, 1.0, 1.0, 1.0, 1.0, 1.0, 1.0, 1.0, 1.0, 1.0, 1.0, 1.0, 1.0, 1.0, 1.0, 1.0, 1.0, 1.0, 1.0, 1.0, 1.0, 1.0, 1.0, 1.0, 1.0, 1.0, 1.0, 1.0, 1.0, 1.0, 1.0, 1.0, 1.0, 1.0, 1.0, 1.0, 1.0, 1.0, 1.0, 1.0, 1.0, 1.0, 1.0, 1.0, 1.0, 1.0, 1.0, 1.0, 1.0, 1.0, 1.0, 1.0, 1.0, 1.0, 1.0, 1.0, 1.0, 1.0, 1.0, 1.0, 1.0, 1.0, 1.0, 1.0, 1.0, 1.0, 1.0, 1.0, 1.0, 1.0, 1.0, 1.0, 1.0, 1.0, 1.0, 1.0, 1.0, 1.0, 1.0, 1.0, 1.0, 1.0, 1.0, 1.0, 1.0, 1.0, 1.0, 1.0, 1.0, 1.0, 1.0, 1.0, 1.0, 1.0, 1.0, 1.0, 1.0, 1.0, 1.0, 1.0, 1.0, 1.0, 1.0, 1.0, 1.0, 1.0, 1.0, 1.0, 1.0, 1.0, 1.0, 1.0, 1.0, 1.0, 1.0, 1.0, 1.0, 1.0, 1.0, 1.0, 1.0, 1.0, 1.0, 1.0, 1.0, 1.0, 1.0, 1.0, 1.0, 1.0, 1.0, 1.0, 1.0, 1.0, 1.0, 1.0, 1.0, 1.0, 1.0, 1.0, 1.0, 1.0, 1.0, 1.0, 1.0, 1.0, 1.0, 1.0, 1.0, 1.0, 1.0, 1.0, 1.0, 1.0, 1.0, 1.0, 1.0, 1.0, 1.0, 1.0, 1.0, 1.0, 1.0, 1.0, 1.0, 1.0, 1.0, 1.0, 1.0, 1.0, 1.0, 1.0, 1.0, 1.0, 1.0, 1.0, 1.0])
me_cylinder_003.use_remesh_preserve_volume = False
me_cylinder_003.use_remesh_preserve_attributes = False
me_cylinder_003.use_mirror_vertex_groups = False
me_cylinder_003.update()

# ---- objects
ob_circle = bpy.data.objects.new('Circle', me_circle)
ob_cube = bpy.data.objects.new('Cube', me_cube)
ob_cube_002 = bpy.data.objects.new('Cube.002', me_cube_005)
ob_cube_003 = bpy.data.objects.new('Cube.003', me_cube_006)
ob_cube_004 = bpy.data.objects.new('Cube.004', me_cube_007)
ob_light = bpy.data.objects.new('Light', light_light)
ob_camera = bpy.data.objects.new('Camera', cam_camera)
ob_cube_001 = bpy.data.objects.new('Cube.001', me_cube_004)
ob_square_bottomed_pyramid = bpy.data.objects.new('Square Bottomed Pyramid', me_cube_001)
ob_cylinder = bpy.data.objects.new('Cylinder', me_cylinder_001)
ob_octagonalprism = bpy.data.objects.new('OctagonalPrism', me_cylinder_002)
ob_bevelled_box = bpy.data.objects.new('Bevelled Box', me_cube_002)
ob_bevelled_prism = bpy.data.objects.new('Bevelled Prism', me_cube_003)
ob_cone = bpy.data.objects.new('Cone', me_cylinder_003)
ob_hook = bpy.data.objects.new('hook', None)

# ---- transforms, parenting, visibility, modifiers, constraints
ob_circle.location = (0.0, 0.0, 0.0)
ob_circle.rotation_euler = (1.571, -0.0, -0.0)
ob_circle.lineart.crease_threshold = 0.0
_m = ob_circle.modifiers.new('Screw', 'SCREW')
_m.steps = 10
_m.render_steps = 10
_m.use_normal_flip = True
_m.use_normal_calculate = True
_m = ob_circle.modifiers.new('Auto Smooth', 'NODES')
_m.node_group = ng_auto_smooth
_gi = [s.identifier for s in ng_auto_smooth.interface.items_tree if s.item_type == 'SOCKET' and s.in_out == 'INPUT']
_m[_gi[1]] = 1.047  # Angle
ob_cube.location = (0.0, 0.0, 0.0)
ob_cube.show_all_edges = True
ob_cube.lineart.crease_threshold = 0.0
_vg = ob_cube.vertex_groups.new(name='HardOps')
_vg = ob_cube.vertex_groups.new(name='HardOps.001')
_m = ob_cube.modifiers.new('hops_mirror', 'MIRROR')
_m.use_bisect_axis = (True, False, False)
_m.use_clip = True
_m = ob_cube.modifiers.new('Auto Smooth', 'NODES')
_m.node_group = ng_auto_smooth
_gi = [s.identifier for s in ng_auto_smooth.interface.items_tree if s.item_type == 'SOCKET' and s.in_out == 'INPUT']
_m[_gi[1]] = 0.5236  # Angle
ob_cube_002.location = (0.0, 1.913, 1.6)
ob_cube_002.lineart.crease_threshold = 0.0
ob_cube_003.location = (0.9, 1.913, 0.35)
ob_cube_003.show_all_edges = True
ob_cube_003.lineart.crease_threshold = 0.0
_vg = ob_cube_003.vertex_groups.new(name='HardOps')
_m = ob_cube_003.modifiers.new('Auto Smooth', 'NODES')
_m.node_group = ng_auto_smooth
_gi = [s.identifier for s in ng_auto_smooth.interface.items_tree if s.item_type == 'SOCKET' and s.in_out == 'INPUT']
_m[_gi[1]] = 0.5236  # Angle
ob_cube_004.location = (1.882, 1.813, 0.35)
ob_cube_004.scale = (0.7, 0.7, 0.7)
ob_cube_004.lineart.crease_threshold = 0.0
ob_light.location = (4.076, 1.005, 5.904)
ob_light.rotation_euler = (0.6503, 0.05522, 1.866)
ob_light.lock_rotations_4d = False
ob_light.empty_display_type = 'ARROWS'
ob_light.color = (0.0, 0.0, 0.0, 0.0)
ob_light.lineart.crease_threshold = 0.0
ob_camera.location = (8.086, -7.664, 5.365)
ob_camera.rotation_euler = (1.164, -1.406e-06, 0.817)
ob_camera.lock_rotations_4d = False
ob_camera.empty_display_type = 'ARROWS'
ob_camera.color = (0.0, 0.0, 0.0, 0.0)
ob_camera.display_type = 'WIRE'
ob_camera.lineart.crease_threshold = 0.0
ob_cube_001.location = (-18.0, 0.0, 1.0)
ob_cube_001.lock_rotations_4d = False
ob_cube_001.empty_display_type = 'ARROWS'
ob_cube_001.lineart.crease_threshold = 0.0
ob_square_bottomed_pyramid.location = (-18.0, 3.0, 1.0)
ob_square_bottomed_pyramid.lock_rotations_4d = False
ob_square_bottomed_pyramid.empty_display_type = 'ARROWS'
ob_square_bottomed_pyramid.lineart.crease_threshold = 0.0
ob_cylinder.location = (-18.0, 6.0, 1.0)
ob_cylinder.lineart.crease_threshold = 0.0
ob_octagonalprism.location = (-15.0, 2.98e-08, 1.0)
ob_octagonalprism.lineart.crease_threshold = 0.0
ob_bevelled_box.location = (-15.0, 3.0, 1.0)
ob_bevelled_box.lock_rotations_4d = False
ob_bevelled_box.empty_display_type = 'ARROWS'
ob_bevelled_box.lineart.crease_threshold = 0.0
ob_bevelled_prism.location = (-15.0, 6.0, 1.0)
ob_bevelled_prism.lock_rotations_4d = False
ob_bevelled_prism.empty_display_type = 'ARROWS'
ob_bevelled_prism.lineart.crease_threshold = 0.0
ob_cone.location = (-18.0, 9.0, 1.0)
ob_cone.lineart.crease_threshold = 0.0
ob_hook.location = (float('nan'), float('nan'), float('nan'))
ob_hook.empty_display_size = 0.5
ob_hook.lineart.crease_threshold = 0.0

# ---- collection membership
col_main.objects.link(ob_circle)
col_main.objects.link(ob_cube)
col_main.objects.link(ob_cube_002)
col_main.objects.link(ob_cube_003)
col_main.objects.link(ob_cube_004)
col_lights.objects.link(ob_light)
col_cameras.objects.link(ob_camera)
col_prefabs.objects.link(ob_cube_001)
col_prefabs.objects.link(ob_square_bottomed_pyramid)
col_prefabs.objects.link(ob_cylinder)
col_prefabs.objects.link(ob_octagonalprism)
col_prefabs.objects.link(ob_bevelled_box)
col_prefabs.objects.link(ob_bevelled_prism)
col_prefabs.objects.link(ob_cone)
col_collection.objects.link(ob_hook)

# ---- scene / render settings (as saved in the file)
scene.camera = ob_camera
scene.frame_start = 1; scene.frame_end = 250; scene.frame_set(1)
scene.render.engine = 'BLENDER_EEVEE_NEXT'
scene.cycles.feature_set = 'EXPERIMENTAL'
scene.cycles.use_denoising = False
scene.cycles.samples = 128
scene.cycles.sampling_pattern = 'TABULATED_SOBOL'
scene.cycles.use_adaptive_sampling = False
scene.cycles.use_light_tree = False
scene.eevee.gi_diffuse_bounces = 4
scene.eevee.gi_cubemap_resolution = '2048'
scene.eevee.taa_samples = 64
scene.eevee.use_taa_reprojection = False
scene.eevee.use_gtao = True
scene.eevee.use_raytracing = True
scene.view_settings.view_transform = 'Filmic'
bpy.context.view_layer.update()
